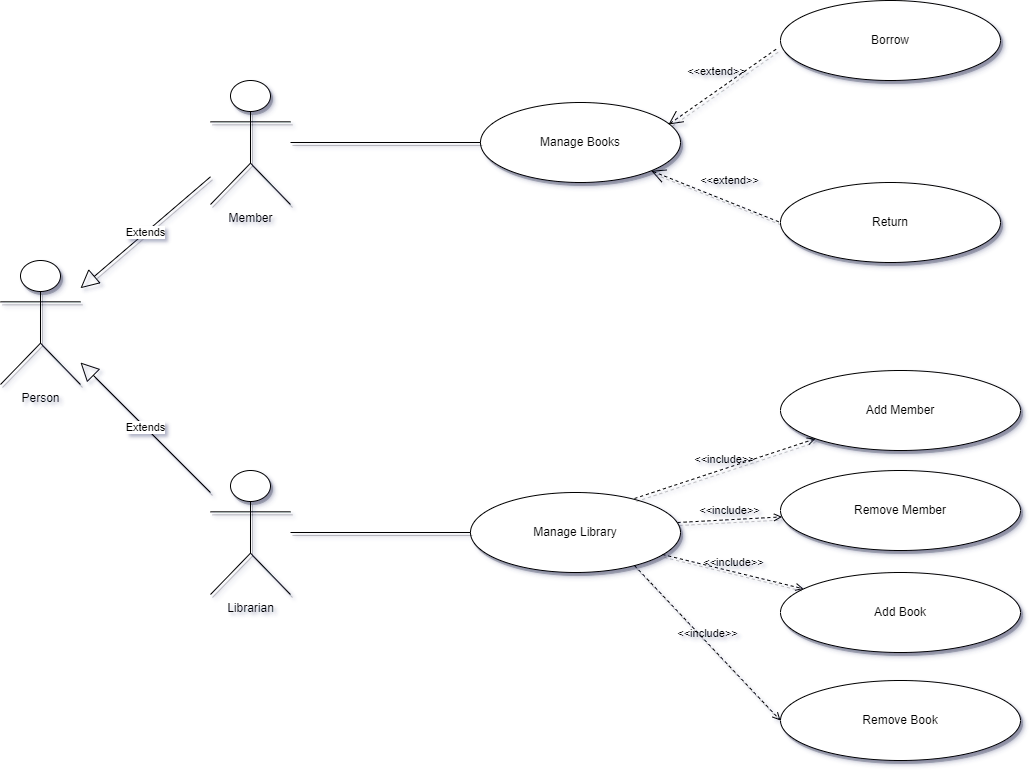

The diagram above was exported from draw.io. Its source (the exported page's mxGraphModel, read from the mxfile embedded in the PNG):
<mxGraphModel dx="1434" dy="758" grid="1" gridSize="10" guides="1" tooltips="1" connect="1" arrows="1" fold="1" page="1" pageScale="1" pageWidth="1169" pageHeight="827" background="#ffffff" math="0" shadow="1">
  <root>
    <mxCell id="0" />
    <mxCell id="1" parent="0" />
    <mxCell id="e8r-G26jmoigI6gT5vd2-1" value="Person" style="shape=umlActor;verticalLabelPosition=bottom;verticalAlign=top;html=1;outlineConnect=0;shadow=1;" vertex="1" parent="1">
      <mxGeometry x="60" y="290" width="80" height="124" as="geometry" />
    </mxCell>
    <mxCell id="e8r-G26jmoigI6gT5vd2-4" value="Librarian" style="shape=umlActor;verticalLabelPosition=bottom;verticalAlign=top;html=1;outlineConnect=0;shadow=1;" vertex="1" parent="1">
      <mxGeometry x="270" y="500" width="80" height="124" as="geometry" />
    </mxCell>
    <mxCell id="e8r-G26jmoigI6gT5vd2-5" value="Member" style="shape=umlActor;verticalLabelPosition=bottom;verticalAlign=top;html=1;outlineConnect=0;shadow=1;" vertex="1" parent="1">
      <mxGeometry x="270" y="110" width="80" height="124" as="geometry" />
    </mxCell>
    <mxCell id="e8r-G26jmoigI6gT5vd2-12" value="Extends" style="endArrow=block;endSize=16;endFill=0;html=1;rounded=0;shadow=1;" edge="1" parent="1" source="e8r-G26jmoigI6gT5vd2-4" target="e8r-G26jmoigI6gT5vd2-1">
      <mxGeometry width="160" relative="1" as="geometry">
        <mxPoint x="540" y="420" as="sourcePoint" />
        <mxPoint x="150" y="430" as="targetPoint" />
      </mxGeometry>
    </mxCell>
    <mxCell id="e8r-G26jmoigI6gT5vd2-13" value="Extends" style="endArrow=block;endSize=16;endFill=0;html=1;rounded=0;shadow=1;" edge="1" parent="1" source="e8r-G26jmoigI6gT5vd2-5" target="e8r-G26jmoigI6gT5vd2-1">
      <mxGeometry width="160" relative="1" as="geometry">
        <mxPoint x="80" y="220" as="sourcePoint" />
        <mxPoint x="240" y="220" as="targetPoint" />
      </mxGeometry>
    </mxCell>
    <mxCell id="e8r-G26jmoigI6gT5vd2-14" value="Manage Books" style="ellipse;whiteSpace=wrap;html=1;shadow=1;" vertex="1" parent="1">
      <mxGeometry x="540" y="132" width="200" height="80" as="geometry" />
    </mxCell>
    <mxCell id="e8r-G26jmoigI6gT5vd2-15" value="" style="endArrow=none;html=1;rounded=0;entryX=0;entryY=0.5;entryDx=0;entryDy=0;shadow=1;" edge="1" parent="1" source="e8r-G26jmoigI6gT5vd2-5" target="e8r-G26jmoigI6gT5vd2-14">
      <mxGeometry width="50" height="50" relative="1" as="geometry">
        <mxPoint x="600" y="450" as="sourcePoint" />
        <mxPoint x="650" y="400" as="targetPoint" />
      </mxGeometry>
    </mxCell>
    <mxCell id="e8r-G26jmoigI6gT5vd2-16" value="Borrow" style="ellipse;whiteSpace=wrap;html=1;shadow=1;" vertex="1" parent="1">
      <mxGeometry x="840" y="30" width="220" height="80" as="geometry" />
    </mxCell>
    <mxCell id="e8r-G26jmoigI6gT5vd2-17" value="Return" style="ellipse;whiteSpace=wrap;html=1;shadow=1;" vertex="1" parent="1">
      <mxGeometry x="840" y="212" width="220" height="80" as="geometry" />
    </mxCell>
    <mxCell id="e8r-G26jmoigI6gT5vd2-18" value="&amp;lt;&amp;lt;extend&amp;gt;&amp;gt;" style="edgeStyle=none;html=1;startArrow=open;endArrow=none;startSize=12;verticalAlign=bottom;dashed=1;labelBackgroundColor=none;rounded=0;entryX=-0.009;entryY=0.588;entryDx=0;entryDy=0;entryPerimeter=0;exitX=0.94;exitY=0.275;exitDx=0;exitDy=0;exitPerimeter=0;shadow=1;" edge="1" parent="1" source="e8r-G26jmoigI6gT5vd2-14" target="e8r-G26jmoigI6gT5vd2-16">
      <mxGeometry x="-0.0351" y="10" width="160" relative="1" as="geometry">
        <mxPoint x="630" y="60" as="sourcePoint" />
        <mxPoint x="790" y="60" as="targetPoint" />
        <mxPoint y="1" as="offset" />
      </mxGeometry>
    </mxCell>
    <mxCell id="e8r-G26jmoigI6gT5vd2-19" value="&amp;lt;&amp;lt;extend&amp;gt;&amp;gt;" style="edgeStyle=none;html=1;startArrow=open;endArrow=none;startSize=12;verticalAlign=bottom;dashed=1;labelBackgroundColor=none;rounded=0;entryX=0;entryY=0.5;entryDx=0;entryDy=0;shadow=1;" edge="1" parent="1" source="e8r-G26jmoigI6gT5vd2-14" target="e8r-G26jmoigI6gT5vd2-17">
      <mxGeometry x="0.1433" y="12" width="160" relative="1" as="geometry">
        <mxPoint x="670" y="369" as="sourcePoint" />
        <mxPoint x="830" y="260" as="targetPoint" />
        <mxPoint as="offset" />
      </mxGeometry>
    </mxCell>
    <mxCell id="e8r-G26jmoigI6gT5vd2-20" value="Manage Library" style="ellipse;whiteSpace=wrap;html=1;shadow=1;" vertex="1" parent="1">
      <mxGeometry x="530" y="522" width="210" height="80" as="geometry" />
    </mxCell>
    <mxCell id="e8r-G26jmoigI6gT5vd2-21" value="" style="endArrow=none;html=1;rounded=0;entryX=0;entryY=0.5;entryDx=0;entryDy=0;shadow=1;" edge="1" parent="1" source="e8r-G26jmoigI6gT5vd2-4" target="e8r-G26jmoigI6gT5vd2-20">
      <mxGeometry width="50" height="50" relative="1" as="geometry">
        <mxPoint x="600" y="450" as="sourcePoint" />
        <mxPoint x="650" y="400" as="targetPoint" />
      </mxGeometry>
    </mxCell>
    <mxCell id="e8r-G26jmoigI6gT5vd2-22" value="Add Member" style="ellipse;whiteSpace=wrap;html=1;shadow=1;" vertex="1" parent="1">
      <mxGeometry x="840" y="400" width="240" height="80" as="geometry" />
    </mxCell>
    <mxCell id="e8r-G26jmoigI6gT5vd2-23" value="Remove Member" style="ellipse;whiteSpace=wrap;html=1;shadow=1;" vertex="1" parent="1">
      <mxGeometry x="840" y="500" width="240" height="80" as="geometry" />
    </mxCell>
    <mxCell id="e8r-G26jmoigI6gT5vd2-24" value="Add Book" style="ellipse;whiteSpace=wrap;html=1;shadow=1;" vertex="1" parent="1">
      <mxGeometry x="840" y="602" width="240" height="80" as="geometry" />
    </mxCell>
    <mxCell id="e8r-G26jmoigI6gT5vd2-25" value="Remove Book" style="ellipse;whiteSpace=wrap;html=1;shadow=1;" vertex="1" parent="1">
      <mxGeometry x="840" y="710" width="240" height="80" as="geometry" />
    </mxCell>
    <mxCell id="e8r-G26jmoigI6gT5vd2-26" value="&amp;lt;&amp;lt;include&amp;gt;&amp;gt;" style="html=1;verticalAlign=bottom;labelBackgroundColor=none;endArrow=open;endFill=0;dashed=1;rounded=0;exitX=0.781;exitY=0.075;exitDx=0;exitDy=0;exitPerimeter=0;shadow=1;" edge="1" parent="1" source="e8r-G26jmoigI6gT5vd2-20" target="e8r-G26jmoigI6gT5vd2-22">
      <mxGeometry width="160" relative="1" as="geometry">
        <mxPoint x="570" y="400" as="sourcePoint" />
        <mxPoint x="730" y="400" as="targetPoint" />
      </mxGeometry>
    </mxCell>
    <mxCell id="e8r-G26jmoigI6gT5vd2-27" value="&amp;lt;&amp;lt;include&amp;gt;&amp;gt;" style="html=1;verticalAlign=bottom;labelBackgroundColor=none;endArrow=open;endFill=0;dashed=1;rounded=0;exitX=0.986;exitY=0.375;exitDx=0;exitDy=0;exitPerimeter=0;shadow=1;" edge="1" parent="1" source="e8r-G26jmoigI6gT5vd2-20" target="e8r-G26jmoigI6gT5vd2-23">
      <mxGeometry width="160" relative="1" as="geometry">
        <mxPoint x="580" y="410" as="sourcePoint" />
        <mxPoint x="740" y="410" as="targetPoint" />
      </mxGeometry>
    </mxCell>
    <mxCell id="e8r-G26jmoigI6gT5vd2-28" value="&amp;lt;&amp;lt;include&amp;gt;&amp;gt;" style="html=1;verticalAlign=bottom;labelBackgroundColor=none;endArrow=open;endFill=0;dashed=1;rounded=0;exitX=0.914;exitY=0.775;exitDx=0;exitDy=0;exitPerimeter=0;shadow=1;" edge="1" parent="1" source="e8r-G26jmoigI6gT5vd2-20" target="e8r-G26jmoigI6gT5vd2-24">
      <mxGeometry width="160" relative="1" as="geometry">
        <mxPoint x="640" y="490" as="sourcePoint" />
        <mxPoint x="800" y="490" as="targetPoint" />
      </mxGeometry>
    </mxCell>
    <mxCell id="e8r-G26jmoigI6gT5vd2-29" value="&amp;lt;&amp;lt;include&amp;gt;&amp;gt;" style="html=1;verticalAlign=bottom;labelBackgroundColor=none;endArrow=open;endFill=0;dashed=1;rounded=0;exitX=0.781;exitY=0.913;exitDx=0;exitDy=0;exitPerimeter=0;entryX=0;entryY=0.5;entryDx=0;entryDy=0;shadow=1;" edge="1" parent="1" source="e8r-G26jmoigI6gT5vd2-20" target="e8r-G26jmoigI6gT5vd2-25">
      <mxGeometry width="160" relative="1" as="geometry">
        <mxPoint x="620" y="710" as="sourcePoint" />
        <mxPoint x="780" y="710" as="targetPoint" />
      </mxGeometry>
    </mxCell>
  </root>
</mxGraphModel>